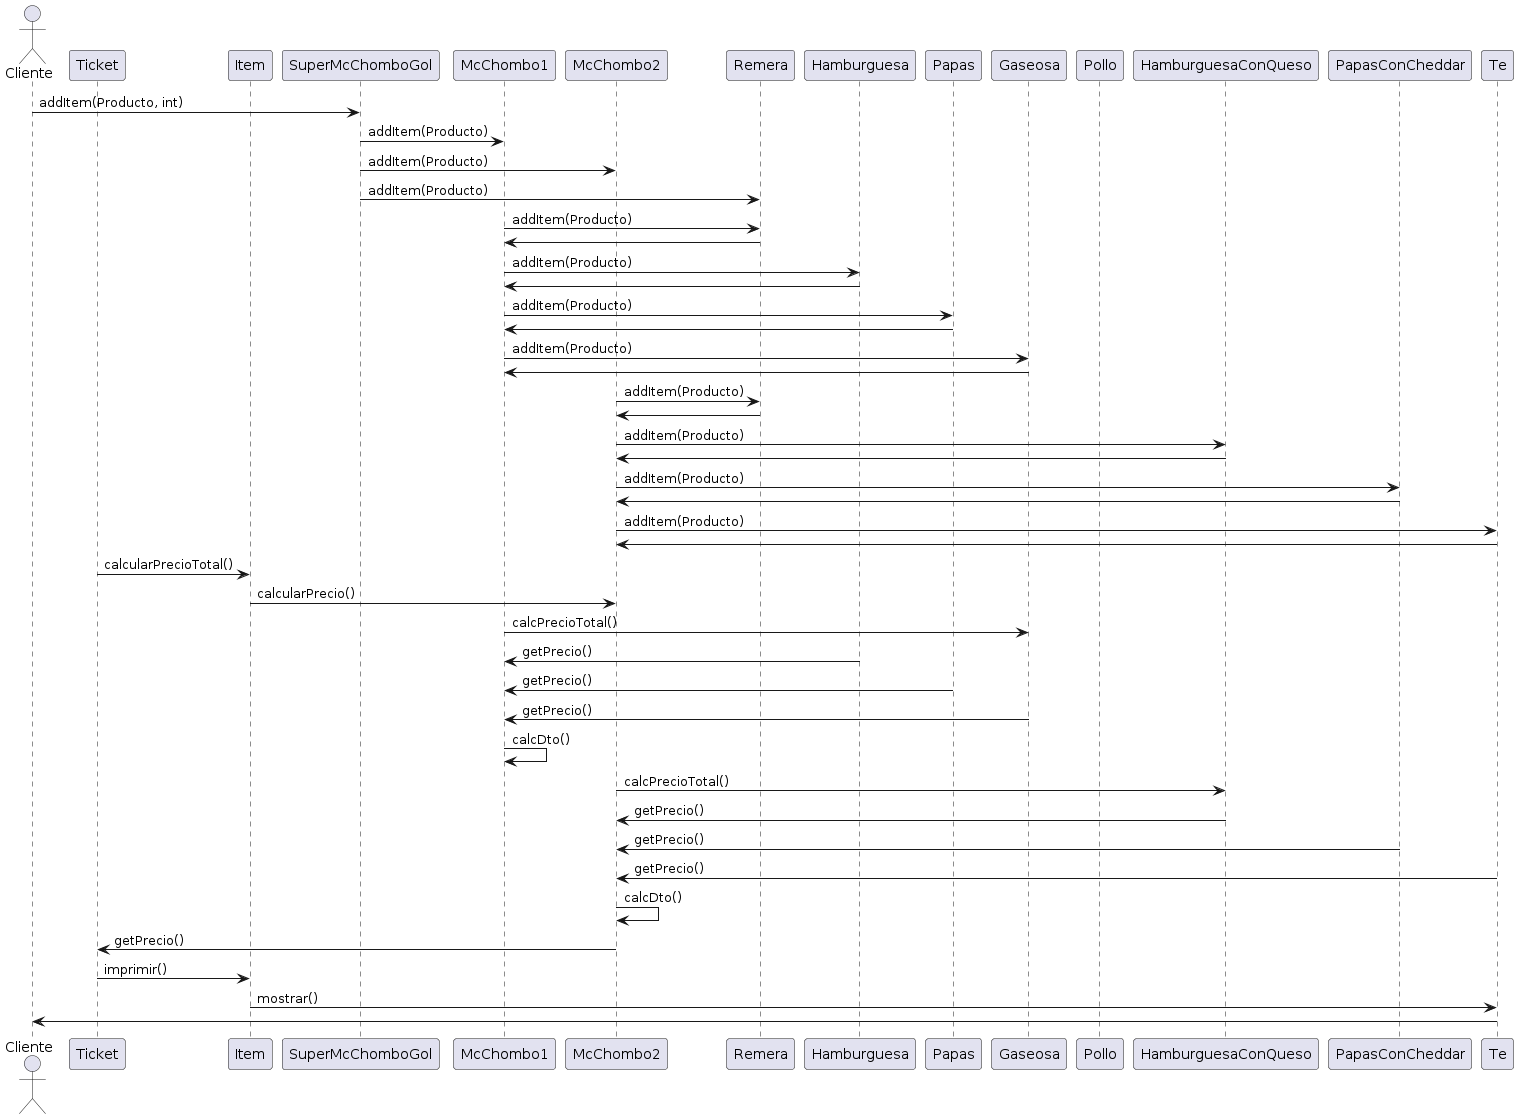

The diagram above was rendered by PlantUML. Its source (embedded in the PNG):
@startuml
actor      Cliente       as Cliente
participant Ticket as Ticket
participant Item as Item
participant SuperMcChomboGol as SuperMcChomboGol 
participant McChombo1 as McChombo1
participant McChombo2 as McChombo2
participant Remera as Remera
participant Hamburguesa as Hamburguesa
participant Papas as Papas
participant Gaseosa as Gaseosa
participant Pollo as Pollo
participant HamburguesaConQueso as HamburguesaConQueso
participant PapasConCheddar as PapasConCheddar
participant Te as Te


Cliente -> SuperMcChomboGol: addItem(Producto, int)
SuperMcChomboGol -> McChombo1: addItem(Producto)
SuperMcChomboGol -> McChombo2: addItem(Producto)
SuperMcChomboGol -> Remera: addItem(Producto)
McChombo1 -> Remera: addItem(Producto)
Remera -> McChombo1
McChombo1 -> Hamburguesa: addItem(Producto)
Hamburguesa -> McChombo1
McChombo1 -> Papas: addItem(Producto)
Papas -> McChombo1
McChombo1 -> Gaseosa: addItem(Producto)
Gaseosa -> McChombo1

McChombo2 -> Remera: addItem(Producto)
Remera -> McChombo2
McChombo2 -> HamburguesaConQueso: addItem(Producto)
HamburguesaConQueso-> McChombo2
McChombo2 -> PapasConCheddar: addItem(Producto)
PapasConCheddar-> McChombo2
McChombo2 -> Te: addItem(Producto)
Te -> McChombo2


Ticket -> Item: calcularPrecioTotal()
Item -> McChombo2: calcularPrecio()

McChombo1-> Gaseosa: calcPrecioTotal()
Hamburguesa -> McChombo1: getPrecio()
Papas -> McChombo1: getPrecio()
Gaseosa -> McChombo1: getPrecio()
McChombo1-> McChombo1: calcDto()



McChombo2 -> HamburguesaConQueso: calcPrecioTotal()
HamburguesaConQueso -> McChombo2: getPrecio()
PapasConCheddar -> McChombo2: getPrecio()
Te -> McChombo2: getPrecio()
McChombo2-> McChombo2: calcDto()
McChombo2-> Ticket: getPrecio()

Ticket -> Item: imprimir()
Item -> Te: mostrar()
Te -> Cliente
@enduml